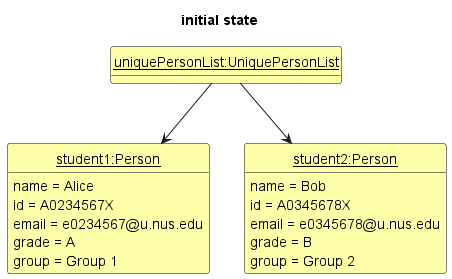

The diagram above was rendered by PlantUML. Its source (embedded in the PNG):
@startuml
'https://plantuml.com/class-diagram

hide circle
hide methods
skinparam ClassFontColor #000000
skinparam ClassBorderColor #000000
skinparam ClassBackgroundColor #FFFFAA

title initial state

class uniquePersonList as "<u>uniquePersonList:UniquePersonList</u>"
class student1 as "<u>student1:Person</u>" {
    name = Alice
    id = A0234567X
    email = e0234567@u.nus.edu
    grade = A
    group = Group 1
}
class student2 as "<u>student2:Person</u>" {
    name = Bob
    id = A0345678X
    email = e0345678@u.nus.edu
    grade = B
    group = Group 2
}

student1 -[hidden]right-> student2

uniquePersonList -down-> student1
uniquePersonList -down-> student2


@enduml